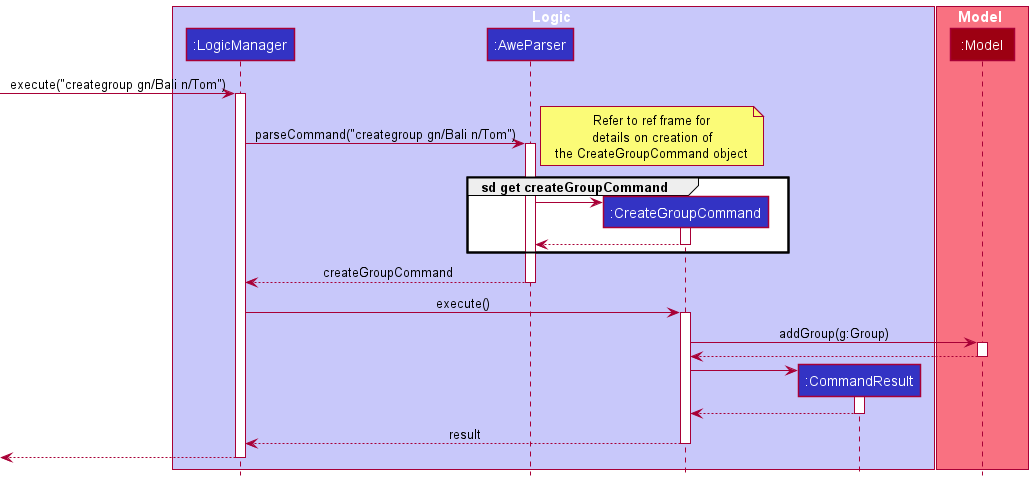

The diagram above was rendered by PlantUML. Its source (embedded in the PNG):
@startuml
!include style.puml

box Logic LOGIC_COLOR_T1
participant ":LogicManager" as LogicManager LOGIC_COLOR
participant ":AweParser" as AweParser LOGIC_COLOR
participant ":CreateGroupCommand" as CreateGroupCommand LOGIC_COLOR
participant ":CommandResult" as CommandResult LOGIC_COLOR
end box

box Model MODEL_COLOR_T1
participant ":Model" as Model MODEL_COLOR
end box

[-> LogicManager : execute("creategroup gn/Bali n/Tom")
activate LogicManager

LogicManager -> AweParser : parseCommand("creategroup gn/Bali n/Tom")
activate AweParser

/'Clarify with tutor if there is a need to display CreateGroupCommandParser class within the ref'/
note right
Refer to ref frame for
details on creation of
the CreateGroupCommand object
end note
group sd get createGroupCommand
create CreateGroupCommand
AweParser -> CreateGroupCommand
activate CreateGroupCommand
CreateGroupCommand --> AweParser
deactivate CreateGroupCommand
end group




AweParser --> LogicManager : createGroupCommand
deactivate AweParser

LogicManager -> CreateGroupCommand : execute()
activate CreateGroupCommand

CreateGroupCommand -> Model : addGroup(g:Group)
activate Model

Model --> CreateGroupCommand
deactivate Model

create CommandResult
CreateGroupCommand -> CommandResult
activate CommandResult

CommandResult --> CreateGroupCommand
deactivate CommandResult

CreateGroupCommand --> LogicManager : result
deactivate CreateGroupCommand

[<--LogicManager
deactivate LogicManager
@enduml